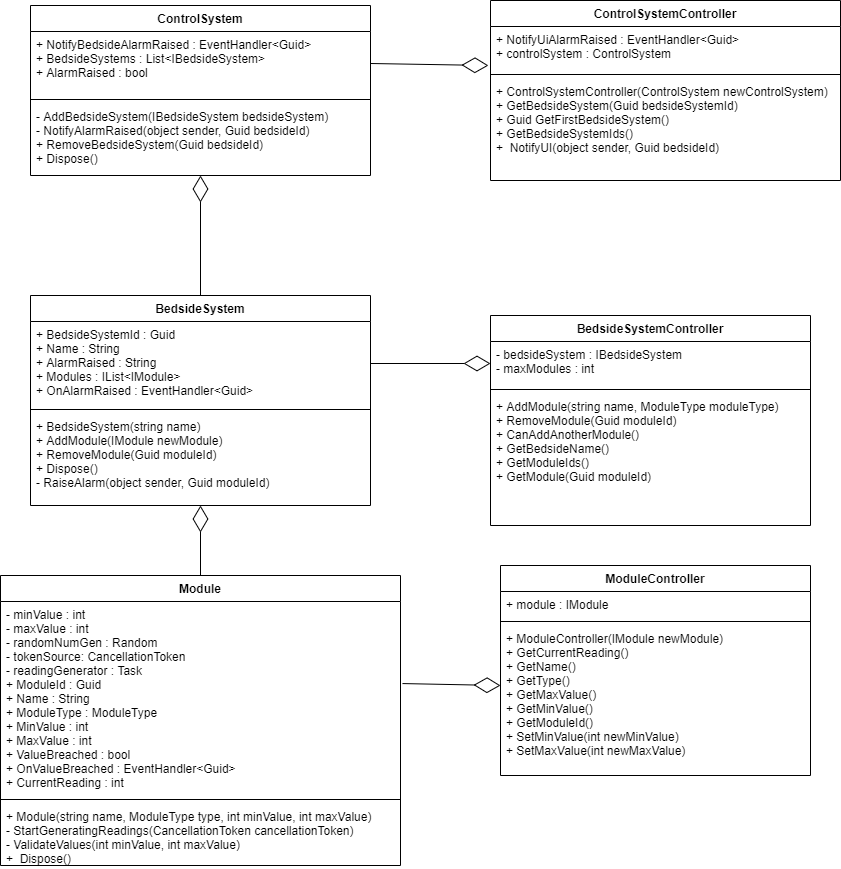

The diagram above was exported from draw.io. Its source (the exported page's mxGraphModel, read from the mxfile embedded in the PNG):
<mxGraphModel dx="2062" dy="1105" grid="1" gridSize="10" guides="1" tooltips="1" connect="1" arrows="1" fold="1" page="1" pageScale="1" pageWidth="827" pageHeight="1169" math="0" shadow="0">
  <root>
    <mxCell id="WIyWlLk6GJQsqaUBKTNV-0" />
    <mxCell id="WIyWlLk6GJQsqaUBKTNV-1" parent="WIyWlLk6GJQsqaUBKTNV-0" />
    <mxCell id="k7wzR7ZmPVZF1H3Gkzf2-25" value="ControlSystem" style="swimlane;fontStyle=1;align=center;verticalAlign=top;childLayout=stackLayout;horizontal=1;startSize=26;horizontalStack=0;resizeParent=1;resizeParentMax=0;resizeLast=0;collapsible=1;marginBottom=0;" vertex="1" parent="WIyWlLk6GJQsqaUBKTNV-1">
      <mxGeometry x="40" y="200" width="340" height="170" as="geometry" />
    </mxCell>
    <mxCell id="k7wzR7ZmPVZF1H3Gkzf2-26" value="+ NotifyBedsideAlarmRaised : EventHandler&lt;Guid&gt;&#10;+ BedsideSystems : List&lt;IBedsideSystem&gt;&#10;+ AlarmRaised : bool&#10;" style="text;strokeColor=none;fillColor=none;align=left;verticalAlign=top;spacingLeft=4;spacingRight=4;overflow=hidden;rotatable=0;points=[[0,0.5],[1,0.5]];portConstraint=eastwest;" vertex="1" parent="k7wzR7ZmPVZF1H3Gkzf2-25">
      <mxGeometry y="26" width="340" height="64" as="geometry" />
    </mxCell>
    <mxCell id="k7wzR7ZmPVZF1H3Gkzf2-27" value="" style="line;strokeWidth=1;fillColor=none;align=left;verticalAlign=middle;spacingTop=-1;spacingLeft=3;spacingRight=3;rotatable=0;labelPosition=right;points=[];portConstraint=eastwest;" vertex="1" parent="k7wzR7ZmPVZF1H3Gkzf2-25">
      <mxGeometry y="90" width="340" height="8" as="geometry" />
    </mxCell>
    <mxCell id="k7wzR7ZmPVZF1H3Gkzf2-28" value="- AddBedsideSystem(IBedsideSystem bedsideSystem)&#10;- NotifyAlarmRaised(object sender, Guid bedsideId)&#10;+ RemoveBedsideSystem(Guid bedsideId)&#10;+ Dispose()" style="text;strokeColor=none;fillColor=none;align=left;verticalAlign=top;spacingLeft=4;spacingRight=4;overflow=hidden;rotatable=0;points=[[0,0.5],[1,0.5]];portConstraint=eastwest;" vertex="1" parent="k7wzR7ZmPVZF1H3Gkzf2-25">
      <mxGeometry y="98" width="340" height="72" as="geometry" />
    </mxCell>
    <mxCell id="k7wzR7ZmPVZF1H3Gkzf2-20" value="BedsideSystem" style="swimlane;fontStyle=1;align=center;verticalAlign=top;childLayout=stackLayout;horizontal=1;startSize=26;horizontalStack=0;resizeParent=1;resizeParentMax=0;resizeLast=0;collapsible=1;marginBottom=0;" vertex="1" parent="WIyWlLk6GJQsqaUBKTNV-1">
      <mxGeometry x="40" y="490" width="340" height="210" as="geometry" />
    </mxCell>
    <mxCell id="k7wzR7ZmPVZF1H3Gkzf2-21" value="+ BedsideSystemId : Guid&#10;+ Name : String&#10;+ AlarmRaised : String&#10;+ Modules : IList&lt;IModule&gt;&#10;+ OnAlarmRaised : EventHandler&lt;Guid&gt;&#10;" style="text;strokeColor=none;fillColor=none;align=left;verticalAlign=top;spacingLeft=4;spacingRight=4;overflow=hidden;rotatable=0;points=[[0,0.5],[1,0.5]];portConstraint=eastwest;" vertex="1" parent="k7wzR7ZmPVZF1H3Gkzf2-20">
      <mxGeometry y="26" width="340" height="84" as="geometry" />
    </mxCell>
    <mxCell id="k7wzR7ZmPVZF1H3Gkzf2-22" value="" style="line;strokeWidth=1;fillColor=none;align=left;verticalAlign=middle;spacingTop=-1;spacingLeft=3;spacingRight=3;rotatable=0;labelPosition=right;points=[];portConstraint=eastwest;" vertex="1" parent="k7wzR7ZmPVZF1H3Gkzf2-20">
      <mxGeometry y="110" width="340" height="8" as="geometry" />
    </mxCell>
    <mxCell id="k7wzR7ZmPVZF1H3Gkzf2-23" value="+ BedsideSystem(string name)&#10;+ AddModule(IModule newModule)&#10;+ RemoveModule(Guid moduleId)&#10;+ Dispose()&#10;- RaiseAlarm(object sender, Guid moduleId)" style="text;strokeColor=none;fillColor=none;align=left;verticalAlign=top;spacingLeft=4;spacingRight=4;overflow=hidden;rotatable=0;points=[[0,0.5],[1,0.5]];portConstraint=eastwest;" vertex="1" parent="k7wzR7ZmPVZF1H3Gkzf2-20">
      <mxGeometry y="118" width="340" height="92" as="geometry" />
    </mxCell>
    <mxCell id="k7wzR7ZmPVZF1H3Gkzf2-33" value="" style="endArrow=diamondThin;endFill=0;endSize=24;html=1;exitX=0.5;exitY=0;exitDx=0;exitDy=0;" edge="1" parent="WIyWlLk6GJQsqaUBKTNV-1" source="k7wzR7ZmPVZF1H3Gkzf2-20" target="k7wzR7ZmPVZF1H3Gkzf2-28">
      <mxGeometry width="160" relative="1" as="geometry">
        <mxPoint x="330" y="560" as="sourcePoint" />
        <mxPoint x="490" y="560" as="targetPoint" />
      </mxGeometry>
    </mxCell>
    <mxCell id="k7wzR7ZmPVZF1H3Gkzf2-35" value="" style="endArrow=diamondThin;endFill=0;endSize=24;html=1;exitX=0.5;exitY=0;exitDx=0;exitDy=0;" edge="1" parent="WIyWlLk6GJQsqaUBKTNV-1" source="k7wzR7ZmPVZF1H3Gkzf2-29" target="k7wzR7ZmPVZF1H3Gkzf2-23">
      <mxGeometry width="160" relative="1" as="geometry">
        <mxPoint x="330" y="560" as="sourcePoint" />
        <mxPoint x="470" y="610" as="targetPoint" />
      </mxGeometry>
    </mxCell>
    <mxCell id="k7wzR7ZmPVZF1H3Gkzf2-29" value="Module" style="swimlane;fontStyle=1;align=center;verticalAlign=top;childLayout=stackLayout;horizontal=1;startSize=26;horizontalStack=0;resizeParent=1;resizeParentMax=0;resizeLast=0;collapsible=1;marginBottom=0;" vertex="1" parent="WIyWlLk6GJQsqaUBKTNV-1">
      <mxGeometry x="10" y="770" width="400" height="290" as="geometry" />
    </mxCell>
    <mxCell id="k7wzR7ZmPVZF1H3Gkzf2-30" value="- minValue : int&#10;- maxValue : int&#10;- randomNumGen : Random&#10;- tokenSource: CancellationToken&#10;- readingGenerator : Task&#10;+ ModuleId : Guid&#10;+ Name : String&#10;+ ModuleType : ModuleType&#10;+ MinValue : int&#10;+ MaxValue : int&#10;+ ValueBreached : bool&#10;+ OnValueBreached : EventHandler&lt;Guid&gt;&#10;+ CurrentReading : int" style="text;strokeColor=none;fillColor=none;align=left;verticalAlign=top;spacingLeft=4;spacingRight=4;overflow=hidden;rotatable=0;points=[[0,0.5],[1,0.5]];portConstraint=eastwest;" vertex="1" parent="k7wzR7ZmPVZF1H3Gkzf2-29">
      <mxGeometry y="26" width="400" height="194" as="geometry" />
    </mxCell>
    <mxCell id="k7wzR7ZmPVZF1H3Gkzf2-31" value="" style="line;strokeWidth=1;fillColor=none;align=left;verticalAlign=middle;spacingTop=-1;spacingLeft=3;spacingRight=3;rotatable=0;labelPosition=right;points=[];portConstraint=eastwest;" vertex="1" parent="k7wzR7ZmPVZF1H3Gkzf2-29">
      <mxGeometry y="220" width="400" height="8" as="geometry" />
    </mxCell>
    <mxCell id="k7wzR7ZmPVZF1H3Gkzf2-32" value="+ Module(string name, ModuleType type, int minValue, int maxValue)&#10;- StartGeneratingReadings(CancellationToken cancellationToken)&#10;- ValidateValues(int minValue, int maxValue)&#10;+  Dispose()" style="text;strokeColor=none;fillColor=none;align=left;verticalAlign=top;spacingLeft=4;spacingRight=4;overflow=hidden;rotatable=0;points=[[0,0.5],[1,0.5]];portConstraint=eastwest;" vertex="1" parent="k7wzR7ZmPVZF1H3Gkzf2-29">
      <mxGeometry y="228" width="400" height="62" as="geometry" />
    </mxCell>
    <mxCell id="k7wzR7ZmPVZF1H3Gkzf2-36" value="" style="endArrow=diamondThin;endFill=0;endSize=24;html=1;exitX=1;exitY=0.5;exitDx=0;exitDy=0;entryX=0;entryY=0.5;entryDx=0;entryDy=0;" edge="1" parent="WIyWlLk6GJQsqaUBKTNV-1" source="k7wzR7ZmPVZF1H3Gkzf2-21" target="k7wzR7ZmPVZF1H3Gkzf2-5">
      <mxGeometry width="160" relative="1" as="geometry">
        <mxPoint x="330" y="560" as="sourcePoint" />
        <mxPoint x="490" y="596" as="targetPoint" />
      </mxGeometry>
    </mxCell>
    <mxCell id="k7wzR7ZmPVZF1H3Gkzf2-4" value="BedsideSystemController" style="swimlane;fontStyle=1;align=center;verticalAlign=top;childLayout=stackLayout;horizontal=1;startSize=26;horizontalStack=0;resizeParent=1;resizeParentMax=0;resizeLast=0;collapsible=1;marginBottom=0;" vertex="1" parent="WIyWlLk6GJQsqaUBKTNV-1">
      <mxGeometry x="500" y="510" width="320" height="210" as="geometry" />
    </mxCell>
    <mxCell id="k7wzR7ZmPVZF1H3Gkzf2-5" value="- bedsideSystem : IBedsideSystem&#10;- maxModules : int&#10;" style="text;strokeColor=none;fillColor=none;align=left;verticalAlign=top;spacingLeft=4;spacingRight=4;overflow=hidden;rotatable=0;points=[[0,0.5],[1,0.5]];portConstraint=eastwest;" vertex="1" parent="k7wzR7ZmPVZF1H3Gkzf2-4">
      <mxGeometry y="26" width="320" height="44" as="geometry" />
    </mxCell>
    <mxCell id="k7wzR7ZmPVZF1H3Gkzf2-6" value="" style="line;strokeWidth=1;fillColor=none;align=left;verticalAlign=middle;spacingTop=-1;spacingLeft=3;spacingRight=3;rotatable=0;labelPosition=right;points=[];portConstraint=eastwest;" vertex="1" parent="k7wzR7ZmPVZF1H3Gkzf2-4">
      <mxGeometry y="70" width="320" height="8" as="geometry" />
    </mxCell>
    <mxCell id="k7wzR7ZmPVZF1H3Gkzf2-7" value="+ AddModule(string name, ModuleType moduleType)&#10;+ RemoveModule(Guid moduleId)&#10;+ CanAddAnotherModule()&#10;+ GetBedsideName()&#10;+ GetModuleIds()&#10;+ GetModule(Guid moduleId)" style="text;strokeColor=none;fillColor=none;align=left;verticalAlign=top;spacingLeft=4;spacingRight=4;overflow=hidden;rotatable=0;points=[[0,0.5],[1,0.5]];portConstraint=eastwest;" vertex="1" parent="k7wzR7ZmPVZF1H3Gkzf2-4">
      <mxGeometry y="78" width="320" height="132" as="geometry" />
    </mxCell>
    <mxCell id="k7wzR7ZmPVZF1H3Gkzf2-38" value="" style="endArrow=diamondThin;endFill=0;endSize=24;html=1;entryX=-0.006;entryY=0.886;entryDx=0;entryDy=0;entryPerimeter=0;exitX=1;exitY=0.5;exitDx=0;exitDy=0;" edge="1" parent="WIyWlLk6GJQsqaUBKTNV-1" source="k7wzR7ZmPVZF1H3Gkzf2-26" target="k7wzR7ZmPVZF1H3Gkzf2-9">
      <mxGeometry width="160" relative="1" as="geometry">
        <mxPoint x="340" y="380" as="sourcePoint" />
        <mxPoint x="500" y="380" as="targetPoint" />
      </mxGeometry>
    </mxCell>
    <mxCell id="k7wzR7ZmPVZF1H3Gkzf2-8" value="ControlSystemController" style="swimlane;fontStyle=1;align=center;verticalAlign=top;childLayout=stackLayout;horizontal=1;startSize=26;horizontalStack=0;resizeParent=1;resizeParentMax=0;resizeLast=0;collapsible=1;marginBottom=0;" vertex="1" parent="WIyWlLk6GJQsqaUBKTNV-1">
      <mxGeometry x="500" y="195" width="350" height="180" as="geometry" />
    </mxCell>
    <mxCell id="k7wzR7ZmPVZF1H3Gkzf2-9" value="+ NotifyUiAlarmRaised : EventHandler&lt;Guid&gt; &#10;+ controlSystem : ControlSystem" style="text;strokeColor=none;fillColor=none;align=left;verticalAlign=top;spacingLeft=4;spacingRight=4;overflow=hidden;rotatable=0;points=[[0,0.5],[1,0.5]];portConstraint=eastwest;" vertex="1" parent="k7wzR7ZmPVZF1H3Gkzf2-8">
      <mxGeometry y="26" width="350" height="44" as="geometry" />
    </mxCell>
    <mxCell id="k7wzR7ZmPVZF1H3Gkzf2-10" value="" style="line;strokeWidth=1;fillColor=none;align=left;verticalAlign=middle;spacingTop=-1;spacingLeft=3;spacingRight=3;rotatable=0;labelPosition=right;points=[];portConstraint=eastwest;" vertex="1" parent="k7wzR7ZmPVZF1H3Gkzf2-8">
      <mxGeometry y="70" width="350" height="8" as="geometry" />
    </mxCell>
    <mxCell id="k7wzR7ZmPVZF1H3Gkzf2-11" value="+ ControlSystemController(ControlSystem newControlSystem)&#10;+ GetBedsideSystem(Guid bedsideSystemId)&#10;+ Guid GetFirstBedsideSystem()&#10;+ GetBedsideSystemIds()&#10;+  NotifyUI(object sender, Guid bedsideId)" style="text;strokeColor=none;fillColor=none;align=left;verticalAlign=top;spacingLeft=4;spacingRight=4;overflow=hidden;rotatable=0;points=[[0,0.5],[1,0.5]];portConstraint=eastwest;" vertex="1" parent="k7wzR7ZmPVZF1H3Gkzf2-8">
      <mxGeometry y="78" width="350" height="102" as="geometry" />
    </mxCell>
    <mxCell id="k7wzR7ZmPVZF1H3Gkzf2-40" value="" style="endArrow=diamondThin;endFill=0;endSize=24;html=1;exitX=1.005;exitY=0.423;exitDx=0;exitDy=0;entryX=0;entryY=0.4;entryDx=0;entryDy=0;exitPerimeter=0;entryPerimeter=0;" edge="1" parent="WIyWlLk6GJQsqaUBKTNV-1" source="k7wzR7ZmPVZF1H3Gkzf2-30" target="k7wzR7ZmPVZF1H3Gkzf2-19">
      <mxGeometry width="160" relative="1" as="geometry">
        <mxPoint x="350" y="870" as="sourcePoint" />
        <mxPoint x="510" y="870" as="targetPoint" />
      </mxGeometry>
    </mxCell>
    <mxCell id="k7wzR7ZmPVZF1H3Gkzf2-16" value="ModuleController" style="swimlane;fontStyle=1;align=center;verticalAlign=top;childLayout=stackLayout;horizontal=1;startSize=26;horizontalStack=0;resizeParent=1;resizeParentMax=0;resizeLast=0;collapsible=1;marginBottom=0;" vertex="1" parent="WIyWlLk6GJQsqaUBKTNV-1">
      <mxGeometry x="510" y="760" width="310" height="210" as="geometry" />
    </mxCell>
    <mxCell id="k7wzR7ZmPVZF1H3Gkzf2-17" value="+ module : IModule" style="text;strokeColor=none;fillColor=none;align=left;verticalAlign=top;spacingLeft=4;spacingRight=4;overflow=hidden;rotatable=0;points=[[0,0.5],[1,0.5]];portConstraint=eastwest;" vertex="1" parent="k7wzR7ZmPVZF1H3Gkzf2-16">
      <mxGeometry y="26" width="310" height="26" as="geometry" />
    </mxCell>
    <mxCell id="k7wzR7ZmPVZF1H3Gkzf2-18" value="" style="line;strokeWidth=1;fillColor=none;align=left;verticalAlign=middle;spacingTop=-1;spacingLeft=3;spacingRight=3;rotatable=0;labelPosition=right;points=[];portConstraint=eastwest;" vertex="1" parent="k7wzR7ZmPVZF1H3Gkzf2-16">
      <mxGeometry y="52" width="310" height="8" as="geometry" />
    </mxCell>
    <mxCell id="k7wzR7ZmPVZF1H3Gkzf2-19" value="+ ModuleController(IModule newModule)&#10;+ GetCurrentReading()&#10;+ GetName()&#10;+ GetType()&#10;+ GetMaxValue()&#10;+ GetMinValue()&#10;+ GetModuleId()&#10;+ SetMinValue(int newMinValue)&#10;+ SetMaxValue(int newMaxValue)" style="text;strokeColor=none;fillColor=none;align=left;verticalAlign=top;spacingLeft=4;spacingRight=4;overflow=hidden;rotatable=0;points=[[0,0.5],[1,0.5]];portConstraint=eastwest;" vertex="1" parent="k7wzR7ZmPVZF1H3Gkzf2-16">
      <mxGeometry y="60" width="310" height="150" as="geometry" />
    </mxCell>
  </root>
</mxGraphModel>